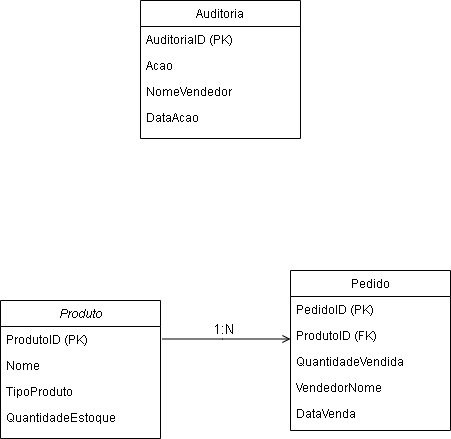

The diagram above was exported from draw.io. Its source (the exported page's mxGraphModel, read from the mxfile embedded in the PNG):
<mxGraphModel dx="1114" dy="578" grid="1" gridSize="10" guides="1" tooltips="1" connect="1" arrows="1" fold="1" page="1" pageScale="1" pageWidth="827" pageHeight="1169" math="0" shadow="0">
  <root>
    <mxCell id="WIyWlLk6GJQsqaUBKTNV-0" />
    <mxCell id="WIyWlLk6GJQsqaUBKTNV-1" parent="WIyWlLk6GJQsqaUBKTNV-0" />
    <mxCell id="zkfFHV4jXpPFQw0GAbJ--0" value="Produto" style="swimlane;fontStyle=2;align=center;verticalAlign=top;childLayout=stackLayout;horizontal=1;startSize=26;horizontalStack=0;resizeParent=1;resizeLast=0;collapsible=1;marginBottom=0;rounded=0;shadow=0;strokeWidth=1;" parent="WIyWlLk6GJQsqaUBKTNV-1" vertex="1">
      <mxGeometry x="310" y="400" width="160" height="138" as="geometry">
        <mxRectangle x="230" y="140" width="160" height="26" as="alternateBounds" />
      </mxGeometry>
    </mxCell>
    <mxCell id="zkfFHV4jXpPFQw0GAbJ--1" value="ProdutoID (PK)" style="text;align=left;verticalAlign=top;spacingLeft=4;spacingRight=4;overflow=hidden;rotatable=0;points=[[0,0.5],[1,0.5]];portConstraint=eastwest;" parent="zkfFHV4jXpPFQw0GAbJ--0" vertex="1">
      <mxGeometry y="26" width="160" height="26" as="geometry" />
    </mxCell>
    <mxCell id="zkfFHV4jXpPFQw0GAbJ--2" value="Nome" style="text;align=left;verticalAlign=top;spacingLeft=4;spacingRight=4;overflow=hidden;rotatable=0;points=[[0,0.5],[1,0.5]];portConstraint=eastwest;rounded=0;shadow=0;html=0;" parent="zkfFHV4jXpPFQw0GAbJ--0" vertex="1">
      <mxGeometry y="52" width="160" height="26" as="geometry" />
    </mxCell>
    <mxCell id="zkfFHV4jXpPFQw0GAbJ--3" value="TipoProduto" style="text;align=left;verticalAlign=top;spacingLeft=4;spacingRight=4;overflow=hidden;rotatable=0;points=[[0,0.5],[1,0.5]];portConstraint=eastwest;rounded=0;shadow=0;html=0;" parent="zkfFHV4jXpPFQw0GAbJ--0" vertex="1">
      <mxGeometry y="78" width="160" height="26" as="geometry" />
    </mxCell>
    <mxCell id="zkfFHV4jXpPFQw0GAbJ--5" value="QuantidadeEstoque" style="text;align=left;verticalAlign=top;spacingLeft=4;spacingRight=4;overflow=hidden;rotatable=0;points=[[0,0.5],[1,0.5]];portConstraint=eastwest;" parent="zkfFHV4jXpPFQw0GAbJ--0" vertex="1">
      <mxGeometry y="104" width="160" height="26" as="geometry" />
    </mxCell>
    <mxCell id="zkfFHV4jXpPFQw0GAbJ--6" value="Auditoria" style="swimlane;fontStyle=0;align=center;verticalAlign=top;childLayout=stackLayout;horizontal=1;startSize=26;horizontalStack=0;resizeParent=1;resizeLast=0;collapsible=1;marginBottom=0;rounded=0;shadow=0;strokeWidth=1;" parent="WIyWlLk6GJQsqaUBKTNV-1" vertex="1">
      <mxGeometry x="450" y="100" width="160" height="138" as="geometry">
        <mxRectangle x="130" y="380" width="160" height="26" as="alternateBounds" />
      </mxGeometry>
    </mxCell>
    <mxCell id="zkfFHV4jXpPFQw0GAbJ--7" value="AuditoriaID (PK)" style="text;align=left;verticalAlign=top;spacingLeft=4;spacingRight=4;overflow=hidden;rotatable=0;points=[[0,0.5],[1,0.5]];portConstraint=eastwest;" parent="zkfFHV4jXpPFQw0GAbJ--6" vertex="1">
      <mxGeometry y="26" width="160" height="26" as="geometry" />
    </mxCell>
    <mxCell id="zkfFHV4jXpPFQw0GAbJ--8" value="Acao" style="text;align=left;verticalAlign=top;spacingLeft=4;spacingRight=4;overflow=hidden;rotatable=0;points=[[0,0.5],[1,0.5]];portConstraint=eastwest;rounded=0;shadow=0;html=0;" parent="zkfFHV4jXpPFQw0GAbJ--6" vertex="1">
      <mxGeometry y="52" width="160" height="26" as="geometry" />
    </mxCell>
    <mxCell id="zkfFHV4jXpPFQw0GAbJ--10" value="NomeVendedor" style="text;align=left;verticalAlign=top;spacingLeft=4;spacingRight=4;overflow=hidden;rotatable=0;points=[[0,0.5],[1,0.5]];portConstraint=eastwest;fontStyle=0" parent="zkfFHV4jXpPFQw0GAbJ--6" vertex="1">
      <mxGeometry y="78" width="160" height="26" as="geometry" />
    </mxCell>
    <mxCell id="zkfFHV4jXpPFQw0GAbJ--11" value="DataAcao" style="text;align=left;verticalAlign=top;spacingLeft=4;spacingRight=4;overflow=hidden;rotatable=0;points=[[0,0.5],[1,0.5]];portConstraint=eastwest;" parent="zkfFHV4jXpPFQw0GAbJ--6" vertex="1">
      <mxGeometry y="104" width="160" height="26" as="geometry" />
    </mxCell>
    <mxCell id="zkfFHV4jXpPFQw0GAbJ--17" value="Pedido" style="swimlane;fontStyle=0;align=center;verticalAlign=top;childLayout=stackLayout;horizontal=1;startSize=26;horizontalStack=0;resizeParent=1;resizeLast=0;collapsible=1;marginBottom=0;rounded=0;shadow=0;strokeWidth=1;" parent="WIyWlLk6GJQsqaUBKTNV-1" vertex="1">
      <mxGeometry x="600" y="370" width="160" height="160" as="geometry">
        <mxRectangle x="550" y="140" width="160" height="26" as="alternateBounds" />
      </mxGeometry>
    </mxCell>
    <mxCell id="zkfFHV4jXpPFQw0GAbJ--18" value="PedidoID (PK)&#10;" style="text;align=left;verticalAlign=top;spacingLeft=4;spacingRight=4;overflow=hidden;rotatable=0;points=[[0,0.5],[1,0.5]];portConstraint=eastwest;" parent="zkfFHV4jXpPFQw0GAbJ--17" vertex="1">
      <mxGeometry y="26" width="160" height="26" as="geometry" />
    </mxCell>
    <mxCell id="zkfFHV4jXpPFQw0GAbJ--19" value="ProdutoID (FK)" style="text;align=left;verticalAlign=top;spacingLeft=4;spacingRight=4;overflow=hidden;rotatable=0;points=[[0,0.5],[1,0.5]];portConstraint=eastwest;rounded=0;shadow=0;html=0;" parent="zkfFHV4jXpPFQw0GAbJ--17" vertex="1">
      <mxGeometry y="52" width="160" height="26" as="geometry" />
    </mxCell>
    <mxCell id="zkfFHV4jXpPFQw0GAbJ--20" value="QuantidadeVendida" style="text;align=left;verticalAlign=top;spacingLeft=4;spacingRight=4;overflow=hidden;rotatable=0;points=[[0,0.5],[1,0.5]];portConstraint=eastwest;rounded=0;shadow=0;html=0;" parent="zkfFHV4jXpPFQw0GAbJ--17" vertex="1">
      <mxGeometry y="78" width="160" height="26" as="geometry" />
    </mxCell>
    <mxCell id="zkfFHV4jXpPFQw0GAbJ--21" value="VendedorNome" style="text;align=left;verticalAlign=top;spacingLeft=4;spacingRight=4;overflow=hidden;rotatable=0;points=[[0,0.5],[1,0.5]];portConstraint=eastwest;rounded=0;shadow=0;html=0;" parent="zkfFHV4jXpPFQw0GAbJ--17" vertex="1">
      <mxGeometry y="104" width="160" height="26" as="geometry" />
    </mxCell>
    <mxCell id="zkfFHV4jXpPFQw0GAbJ--22" value="DataVenda" style="text;align=left;verticalAlign=top;spacingLeft=4;spacingRight=4;overflow=hidden;rotatable=0;points=[[0,0.5],[1,0.5]];portConstraint=eastwest;rounded=0;shadow=0;html=0;" parent="zkfFHV4jXpPFQw0GAbJ--17" vertex="1">
      <mxGeometry y="130" width="160" height="26" as="geometry" />
    </mxCell>
    <mxCell id="zkfFHV4jXpPFQw0GAbJ--26" value="" style="endArrow=open;shadow=0;strokeWidth=1;rounded=0;endFill=1;edgeStyle=elbowEdgeStyle;elbow=vertical;" parent="WIyWlLk6GJQsqaUBKTNV-1" edge="1">
      <mxGeometry x="0.5" y="41" relative="1" as="geometry">
        <mxPoint x="472" y="438.5" as="sourcePoint" />
        <mxPoint x="600" y="438.5" as="targetPoint" />
        <mxPoint x="-40" y="32" as="offset" />
        <Array as="points">
          <mxPoint x="532" y="438.5" />
        </Array>
      </mxGeometry>
    </mxCell>
    <mxCell id="lAKTGdvQiFEQqStmDB5w-2" value="1:N" style="edgeLabel;html=1;align=center;verticalAlign=middle;resizable=0;points=[];fontSize=14;" vertex="1" connectable="0" parent="zkfFHV4jXpPFQw0GAbJ--26">
      <mxGeometry x="-0.2216" relative="1" as="geometry">
        <mxPoint x="10" y="-10" as="offset" />
      </mxGeometry>
    </mxCell>
  </root>
</mxGraphModel>